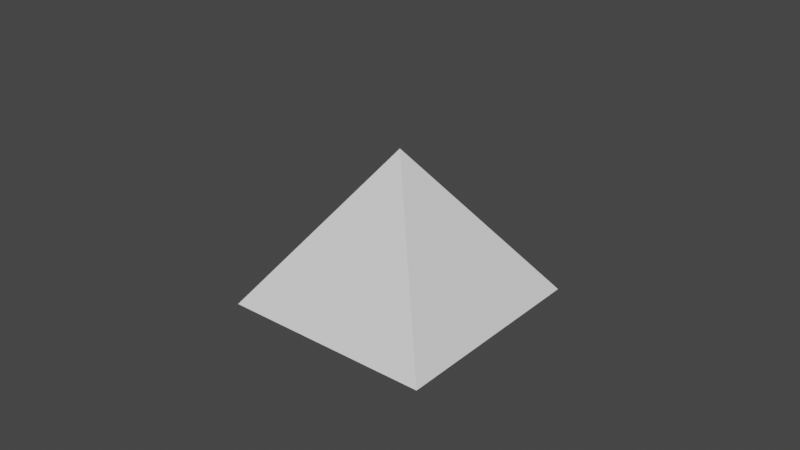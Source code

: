 # Source: untitled.blend  (saved by Blender 2.91.10; exported with 4.5.12 LTS)
import bpy
from mathutils import Matrix  # noqa: F401  (used for matrix-valued properties, if any)

bpy.ops.wm.read_factory_settings(use_empty=True)
scene = bpy.context.scene
scene.name = 'Scene'

# ---- collections
col_collection = bpy.data.collections.new('Collection'); scene.collection.children.link(col_collection)

# ---- world
world_world = bpy.data.worlds.new('World'); scene.world = world_world
world_world.use_nodes = True; world_world.node_tree.nodes.clear()
_N = world_world.node_tree.nodes; _L = world_world.node_tree.links
n0 = _N.new('ShaderNodeOutputWorld'); n0.name = 'World Output'; n0.location = (300, 300)
n1 = _N.new('ShaderNodeBackground'); n1.name = 'Background'; n1.location = (10, 300)
n1.inputs[0].default_value = (0.05088, 0.05088, 0.05088, 1.0)
_L.new(n1.outputs[0], n0.inputs[0])
n0.is_active_output = True
world_world.color = (0.05088, 0.05088, 0.05088)
world_world.use_sun_shadow = False
world_world.sun_shadow_jitter_overblur = 0.0

# ---- meshes
me_cone = bpy.data.meshes.new('Cone')
me_cone.from_pydata([(11.09, 8.259, 2.678), (13.09, 6.259, 2.678), (11.09, 4.259, 2.678), (9.091, 6.259, 2.678), (11.09, 6.259, 4.678)], [], [(0, 4, 1), (1, 4, 2), (0, 1, 2, 3), (2, 4, 3), (3, 4, 0)])
_uv = me_cone.uv_layers.new(name='UVMap')
_uv.uv.foreach_set('vector', [0.25, 0.49, 0.25, 0.25, 0.49, 0.25, 0.49, 0.25, 0.25, 0.25, 0.25, 0.01, 0.75, 0.49, 0.99, 0.25, 0.75, 0.01, 0.51, 0.25, 0.25, 0.01, 0.25, 0.25, 0.01, 0.25, 0.01, 0.25, 0.25, 0.25, 0.25, 0.49])
me_cone.use_remesh_fix_poles = True
me_cone.use_remesh_preserve_attributes = False
me_cone.use_mirror_vertex_groups = False
me_cone.update()

# ---- objects
ob_cone = bpy.data.objects.new('Cone', me_cone)

# ---- transforms, parenting, visibility, modifiers, constraints
ob_cone.location = (0.0, 0.0, 0.0)
ob_cone.rotation_euler = (0.0, 0.0, 0.7854)
ob_cone.lineart.crease_threshold = 0.0

# ---- collection membership
col_collection.objects.link(ob_cone)

# ---- scene / render settings (as saved in the file)
scene.frame_start = 1; scene.frame_end = 250; scene.frame_set(1)
scene.render.engine = 'BLENDER_EEVEE_NEXT'
scene.cycles.use_denoising = False
scene.cycles.samples = 128
scene.cycles.sampling_pattern = 'TABULATED_SOBOL'
scene.cycles.use_adaptive_sampling = False
scene.cycles.use_light_tree = False
scene.view_settings.view_transform = 'Filmic'
bpy.context.view_layer.update()

# ---- added for rendering (the .blend has no active camera and no usable light): camera, sun
cam_auto = bpy.data.cameras.new('AutoCamera')
cam_auto.lens = 50.0
cam_auto.sensor_width = 36.0
cam_auto.clip_end = 1000.0
ob_auto_camera = bpy.data.objects.new('AutoCamera', cam_auto)
scene.collection.objects.link(ob_auto_camera)
ob_auto_camera.location = (11.0463, 3.11328, 9.78154)
ob_auto_camera.rotation_euler = (1.09748, -7.21219e-08, 0.694738)
scene.camera = ob_auto_camera
light_auto_sun = bpy.data.lights.new('AutoSun', 'SUN')
light_auto_sun.energy = 3.0
light_auto_sun.angle = 0.0523599
ob_auto_sun = bpy.data.objects.new('AutoSun', light_auto_sun)
scene.collection.objects.link(ob_auto_sun)
ob_auto_sun.rotation_euler = (0.872665, 0.174533, 0.523599)
bpy.context.view_layer.update()
